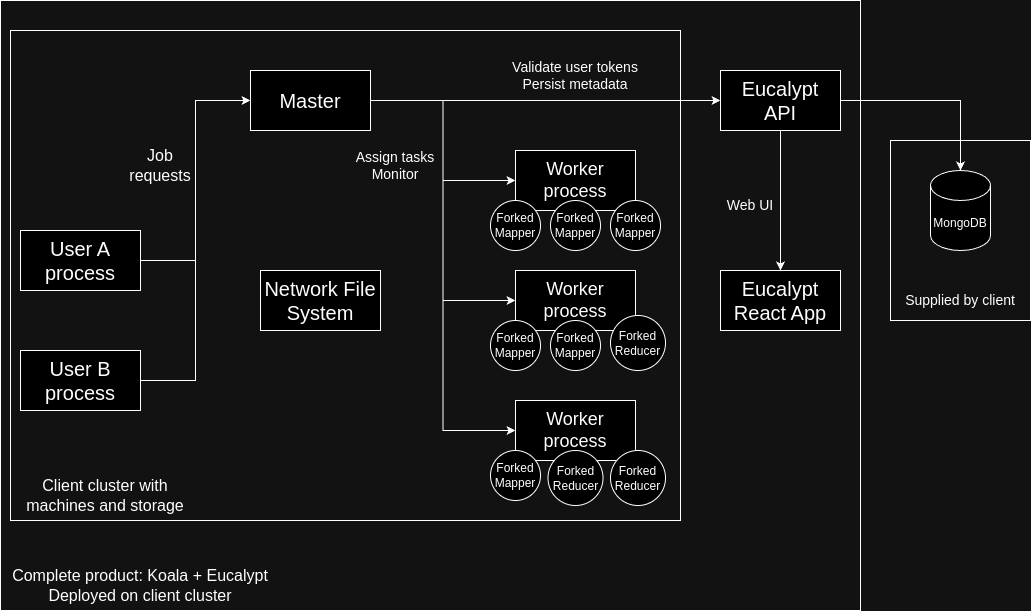

The diagram above was exported from draw.io. Its source (the exported page's mxGraphModel, read from the mxfile embedded in the PNG):
<mxGraphModel dx="1364" dy="759" grid="1" gridSize="10" guides="1" tooltips="1" connect="1" arrows="1" fold="1" page="1" pageScale="1" pageWidth="850" pageHeight="1100" math="0" shadow="0">
  <root>
    <mxCell id="0" />
    <mxCell id="1" parent="0" />
    <mxCell id="fObyHdLibXnPNN9niOe_-1" value="MongoDB" style="shape=cylinder3;whiteSpace=wrap;html=1;boundedLbl=1;backgroundOutline=1;size=15;" vertex="1" parent="1">
      <mxGeometry x="940" y="310" width="60" height="80" as="geometry" />
    </mxCell>
    <mxCell id="fObyHdLibXnPNN9niOe_-45" style="edgeStyle=orthogonalEdgeStyle;rounded=0;orthogonalLoop=1;jettySize=auto;html=1;exitX=1;exitY=0.5;exitDx=0;exitDy=0;entryX=0;entryY=0.5;entryDx=0;entryDy=0;" edge="1" parent="1" source="fObyHdLibXnPNN9niOe_-2" target="fObyHdLibXnPNN9niOe_-5">
      <mxGeometry relative="1" as="geometry" />
    </mxCell>
    <mxCell id="fObyHdLibXnPNN9niOe_-46" style="edgeStyle=orthogonalEdgeStyle;rounded=0;orthogonalLoop=1;jettySize=auto;html=1;exitX=1;exitY=0.5;exitDx=0;exitDy=0;entryX=0;entryY=0.5;entryDx=0;entryDy=0;" edge="1" parent="1" source="fObyHdLibXnPNN9niOe_-2" target="fObyHdLibXnPNN9niOe_-6">
      <mxGeometry relative="1" as="geometry" />
    </mxCell>
    <mxCell id="fObyHdLibXnPNN9niOe_-47" style="edgeStyle=orthogonalEdgeStyle;rounded=0;orthogonalLoop=1;jettySize=auto;html=1;exitX=1;exitY=0.5;exitDx=0;exitDy=0;entryX=0;entryY=0.5;entryDx=0;entryDy=0;" edge="1" parent="1" source="fObyHdLibXnPNN9niOe_-2" target="fObyHdLibXnPNN9niOe_-32">
      <mxGeometry relative="1" as="geometry" />
    </mxCell>
    <mxCell id="fObyHdLibXnPNN9niOe_-58" style="edgeStyle=orthogonalEdgeStyle;rounded=0;orthogonalLoop=1;jettySize=auto;html=1;exitX=1;exitY=0.5;exitDx=0;exitDy=0;entryX=0;entryY=0.5;entryDx=0;entryDy=0;" edge="1" parent="1" source="fObyHdLibXnPNN9niOe_-2" target="fObyHdLibXnPNN9niOe_-3">
      <mxGeometry relative="1" as="geometry" />
    </mxCell>
    <mxCell id="fObyHdLibXnPNN9niOe_-2" value="&lt;font style=&quot;font-size: 20px;&quot;&gt;Master&lt;/font&gt;" style="rounded=0;whiteSpace=wrap;html=1;" vertex="1" parent="1">
      <mxGeometry x="260" y="210" width="120" height="60" as="geometry" />
    </mxCell>
    <mxCell id="fObyHdLibXnPNN9niOe_-3" value="&lt;font style=&quot;font-size: 18px;&quot;&gt;Worker&lt;br&gt;process&lt;br&gt;&lt;/font&gt;" style="rounded=0;whiteSpace=wrap;html=1;" vertex="1" parent="1">
      <mxGeometry x="525" y="290" width="120" height="60" as="geometry" />
    </mxCell>
    <mxCell id="fObyHdLibXnPNN9niOe_-5" value="&lt;font style=&quot;font-size: 18px;&quot;&gt;Worker&lt;br&gt;process&lt;br&gt;&lt;/font&gt;" style="rounded=0;whiteSpace=wrap;html=1;" vertex="1" parent="1">
      <mxGeometry x="525" y="410" width="120" height="60" as="geometry" />
    </mxCell>
    <mxCell id="fObyHdLibXnPNN9niOe_-6" value="&lt;font style=&quot;font-size: 18px;&quot;&gt;Worker&lt;br&gt;process&lt;br&gt;&lt;/font&gt;" style="rounded=0;whiteSpace=wrap;html=1;" vertex="1" parent="1">
      <mxGeometry x="525" y="540" width="120" height="60" as="geometry" />
    </mxCell>
    <mxCell id="fObyHdLibXnPNN9niOe_-42" style="edgeStyle=orthogonalEdgeStyle;rounded=0;orthogonalLoop=1;jettySize=auto;html=1;exitX=1;exitY=0.5;exitDx=0;exitDy=0;entryX=0;entryY=0.5;entryDx=0;entryDy=0;" edge="1" parent="1" source="fObyHdLibXnPNN9niOe_-7" target="fObyHdLibXnPNN9niOe_-2">
      <mxGeometry relative="1" as="geometry" />
    </mxCell>
    <mxCell id="fObyHdLibXnPNN9niOe_-7" value="&lt;font style=&quot;font-size: 20px;&quot;&gt;User A&lt;br&gt;process&lt;br&gt;&lt;/font&gt;" style="rounded=0;whiteSpace=wrap;html=1;" vertex="1" parent="1">
      <mxGeometry x="30" y="370" width="120" height="60" as="geometry" />
    </mxCell>
    <mxCell id="fObyHdLibXnPNN9niOe_-43" style="edgeStyle=orthogonalEdgeStyle;rounded=0;orthogonalLoop=1;jettySize=auto;html=1;exitX=1;exitY=0.5;exitDx=0;exitDy=0;entryX=0;entryY=0.5;entryDx=0;entryDy=0;" edge="1" parent="1" source="fObyHdLibXnPNN9niOe_-8" target="fObyHdLibXnPNN9niOe_-2">
      <mxGeometry relative="1" as="geometry" />
    </mxCell>
    <mxCell id="fObyHdLibXnPNN9niOe_-8" value="&lt;font style=&quot;font-size: 20px;&quot;&gt;User B&lt;br&gt;process&lt;br&gt;&lt;/font&gt;" style="rounded=0;whiteSpace=wrap;html=1;" vertex="1" parent="1">
      <mxGeometry x="30" y="490" width="120" height="60" as="geometry" />
    </mxCell>
    <mxCell id="fObyHdLibXnPNN9niOe_-9" value="&lt;font style=&quot;font-size: 20px;&quot;&gt;Network File&lt;br&gt;System&lt;/font&gt;" style="rounded=0;whiteSpace=wrap;html=1;" vertex="1" parent="1">
      <mxGeometry x="270" y="410" width="120" height="60" as="geometry" />
    </mxCell>
    <mxCell id="fObyHdLibXnPNN9niOe_-10" style="edgeStyle=orthogonalEdgeStyle;rounded=0;orthogonalLoop=1;jettySize=auto;html=1;exitX=0.5;exitY=1;exitDx=0;exitDy=0;" edge="1" parent="1" source="fObyHdLibXnPNN9niOe_-6" target="fObyHdLibXnPNN9niOe_-6">
      <mxGeometry relative="1" as="geometry" />
    </mxCell>
    <mxCell id="fObyHdLibXnPNN9niOe_-22" value="Forked&lt;br&gt;Reducer" style="ellipse;whiteSpace=wrap;html=1;" vertex="1" parent="1">
      <mxGeometry x="557.5" y="590" width="55" height="55" as="geometry" />
    </mxCell>
    <mxCell id="fObyHdLibXnPNN9niOe_-23" value="&lt;font style=&quot;font-size: 12px;&quot;&gt;Forked&lt;br&gt;Mapper&lt;/font&gt;" style="ellipse;whiteSpace=wrap;html=1;aspect=fixed;" vertex="1" parent="1">
      <mxGeometry x="620" y="340" width="50" height="50" as="geometry" />
    </mxCell>
    <mxCell id="fObyHdLibXnPNN9niOe_-24" value="&lt;font style=&quot;font-size: 12px;&quot;&gt;Forked&lt;br&gt;Mapper&lt;/font&gt;" style="ellipse;whiteSpace=wrap;html=1;aspect=fixed;" vertex="1" parent="1">
      <mxGeometry x="560" y="340" width="50" height="50" as="geometry" />
    </mxCell>
    <mxCell id="fObyHdLibXnPNN9niOe_-25" value="&lt;font style=&quot;font-size: 12px;&quot;&gt;Forked&lt;br&gt;Mapper&lt;/font&gt;" style="ellipse;whiteSpace=wrap;html=1;aspect=fixed;" vertex="1" parent="1">
      <mxGeometry x="500" y="340" width="50" height="50" as="geometry" />
    </mxCell>
    <mxCell id="fObyHdLibXnPNN9niOe_-26" value="&lt;font style=&quot;font-size: 12px;&quot;&gt;Forked&lt;br&gt;Mapper&lt;/font&gt;" style="ellipse;whiteSpace=wrap;html=1;aspect=fixed;" vertex="1" parent="1">
      <mxGeometry x="500" y="590" width="50" height="50" as="geometry" />
    </mxCell>
    <mxCell id="fObyHdLibXnPNN9niOe_-27" value="&lt;font style=&quot;font-size: 12px;&quot;&gt;Forked&lt;br&gt;Mapper&lt;/font&gt;" style="ellipse;whiteSpace=wrap;html=1;aspect=fixed;" vertex="1" parent="1">
      <mxGeometry x="560" y="460" width="50" height="50" as="geometry" />
    </mxCell>
    <mxCell id="fObyHdLibXnPNN9niOe_-28" value="&lt;font style=&quot;font-size: 12px;&quot;&gt;Forked&lt;br&gt;Mapper&lt;/font&gt;" style="ellipse;whiteSpace=wrap;html=1;aspect=fixed;" vertex="1" parent="1">
      <mxGeometry x="500" y="460" width="50" height="50" as="geometry" />
    </mxCell>
    <mxCell id="fObyHdLibXnPNN9niOe_-29" value="Forked&lt;br&gt;Reducer" style="ellipse;whiteSpace=wrap;html=1;" vertex="1" parent="1">
      <mxGeometry x="620" y="590" width="55" height="55" as="geometry" />
    </mxCell>
    <mxCell id="fObyHdLibXnPNN9niOe_-30" value="Forked&lt;br&gt;Reducer" style="ellipse;whiteSpace=wrap;html=1;" vertex="1" parent="1">
      <mxGeometry x="620" y="455" width="55" height="55" as="geometry" />
    </mxCell>
    <mxCell id="fObyHdLibXnPNN9niOe_-48" style="edgeStyle=orthogonalEdgeStyle;rounded=0;orthogonalLoop=1;jettySize=auto;html=1;exitX=0.5;exitY=1;exitDx=0;exitDy=0;entryX=0.5;entryY=0;entryDx=0;entryDy=0;" edge="1" parent="1" source="fObyHdLibXnPNN9niOe_-32" target="fObyHdLibXnPNN9niOe_-33">
      <mxGeometry relative="1" as="geometry" />
    </mxCell>
    <mxCell id="fObyHdLibXnPNN9niOe_-32" value="&lt;font style=&quot;font-size: 20px;&quot;&gt;Eucalypt&lt;br&gt;API&lt;/font&gt;" style="rounded=0;whiteSpace=wrap;html=1;" vertex="1" parent="1">
      <mxGeometry x="730" y="210" width="120" height="60" as="geometry" />
    </mxCell>
    <mxCell id="fObyHdLibXnPNN9niOe_-33" value="&lt;font style=&quot;font-size: 20px;&quot;&gt;Eucalypt&lt;br&gt;React App&lt;/font&gt;" style="rounded=0;whiteSpace=wrap;html=1;" vertex="1" parent="1">
      <mxGeometry x="730" y="410" width="120" height="60" as="geometry" />
    </mxCell>
    <mxCell id="fObyHdLibXnPNN9niOe_-49" style="edgeStyle=orthogonalEdgeStyle;rounded=0;orthogonalLoop=1;jettySize=auto;html=1;exitX=1;exitY=0.5;exitDx=0;exitDy=0;entryX=0.5;entryY=0;entryDx=0;entryDy=0;entryPerimeter=0;" edge="1" parent="1" source="fObyHdLibXnPNN9niOe_-32" target="fObyHdLibXnPNN9niOe_-1">
      <mxGeometry relative="1" as="geometry" />
    </mxCell>
    <mxCell id="fObyHdLibXnPNN9niOe_-51" value="&lt;font style=&quot;font-size: 16px;&quot;&gt;Job requests&lt;/font&gt;" style="text;html=1;strokeColor=none;fillColor=none;align=center;verticalAlign=middle;whiteSpace=wrap;rounded=0;" vertex="1" parent="1">
      <mxGeometry x="140" y="290" width="60" height="30" as="geometry" />
    </mxCell>
    <mxCell id="fObyHdLibXnPNN9niOe_-52" value="&lt;font style=&quot;font-size: 14px;&quot;&gt;Assign tasks&lt;br&gt;Monitor&lt;/font&gt;" style="text;html=1;strokeColor=none;fillColor=none;align=center;verticalAlign=middle;whiteSpace=wrap;rounded=0;" vertex="1" parent="1">
      <mxGeometry x="360" y="290" width="90" height="30" as="geometry" />
    </mxCell>
    <mxCell id="fObyHdLibXnPNN9niOe_-53" style="edgeStyle=orthogonalEdgeStyle;rounded=0;orthogonalLoop=1;jettySize=auto;html=1;exitX=0.5;exitY=1;exitDx=0;exitDy=0;" edge="1" parent="1" source="fObyHdLibXnPNN9niOe_-52" target="fObyHdLibXnPNN9niOe_-52">
      <mxGeometry relative="1" as="geometry" />
    </mxCell>
    <mxCell id="fObyHdLibXnPNN9niOe_-56" value="&lt;font style=&quot;font-size: 14px;&quot;&gt;Validate user tokens&lt;br&gt;Persist metadata&lt;/font&gt;" style="text;html=1;strokeColor=none;fillColor=none;align=center;verticalAlign=middle;whiteSpace=wrap;rounded=0;" vertex="1" parent="1">
      <mxGeometry x="510" y="200" width="150" height="30" as="geometry" />
    </mxCell>
    <mxCell id="fObyHdLibXnPNN9niOe_-57" value="&lt;font style=&quot;font-size: 14px;&quot;&gt;Web UI&lt;/font&gt;" style="text;html=1;strokeColor=none;fillColor=none;align=center;verticalAlign=middle;whiteSpace=wrap;rounded=0;" vertex="1" parent="1">
      <mxGeometry x="730" y="330" width="60" height="30" as="geometry" />
    </mxCell>
    <mxCell id="fObyHdLibXnPNN9niOe_-65" value="" style="rounded=0;whiteSpace=wrap;html=1;fillColor=none;" vertex="1" parent="1">
      <mxGeometry x="20" y="170" width="670" height="490" as="geometry" />
    </mxCell>
    <mxCell id="fObyHdLibXnPNN9niOe_-66" value="&lt;font style=&quot;font-size: 16px;&quot;&gt;Client cluster with machines and storage&lt;/font&gt;" style="text;html=1;strokeColor=none;fillColor=none;align=center;verticalAlign=middle;whiteSpace=wrap;rounded=0;" vertex="1" parent="1">
      <mxGeometry x="20" y="620" width="190" height="30" as="geometry" />
    </mxCell>
    <mxCell id="fObyHdLibXnPNN9niOe_-67" value="" style="rounded=0;whiteSpace=wrap;html=1;fillColor=none;" vertex="1" parent="1">
      <mxGeometry x="10" y="140" width="860" height="610" as="geometry" />
    </mxCell>
    <mxCell id="fObyHdLibXnPNN9niOe_-68" value="&lt;font style=&quot;font-size: 16px;&quot;&gt;Complete product: Koala + Eucalypt&lt;br&gt;Deployed on client cluster&lt;br&gt;&lt;/font&gt;" style="text;html=1;strokeColor=none;fillColor=none;align=center;verticalAlign=middle;whiteSpace=wrap;rounded=0;" vertex="1" parent="1">
      <mxGeometry x="20" y="710" width="260" height="30" as="geometry" />
    </mxCell>
    <mxCell id="fObyHdLibXnPNN9niOe_-69" value="" style="rounded=0;whiteSpace=wrap;html=1;fillColor=none;" vertex="1" parent="1">
      <mxGeometry x="900" y="280" width="140" height="180" as="geometry" />
    </mxCell>
    <mxCell id="fObyHdLibXnPNN9niOe_-70" value="&lt;font style=&quot;font-size: 14px;&quot;&gt;Supplied by client&lt;br&gt;&lt;/font&gt;" style="text;html=1;strokeColor=none;fillColor=none;align=center;verticalAlign=middle;whiteSpace=wrap;rounded=0;" vertex="1" parent="1">
      <mxGeometry x="910" y="425" width="120" height="30" as="geometry" />
    </mxCell>
  </root>
</mxGraphModel>